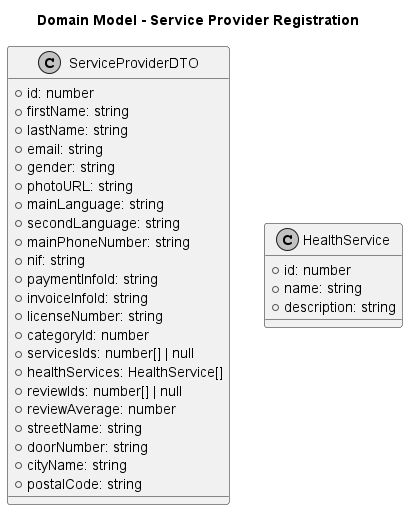

The diagram above was rendered by PlantUML. Its source (embedded in the PNG):
@startuml
skinparam monochrome true
skinparam packageStyle rectangle
skinparam shadowing false

title Domain Model - Service Provider Registration

class ServiceProviderDTO {
    + id: number
    + firstName: string
    + lastName: string
    + email: string
    + gender: string
    + photoURL: string
    + mainLanguage: string
    + secondLanguage: string
    + mainPhoneNumber: string
    + nif: string
    + paymentInfoId: string
    + invoiceInfoId: string
    + licenseNumber: string
    + categoryId: number
    + servicesIds: number[] | null
    + healthServices: HealthService[]
    + reviewIds: number[] | null
    + reviewAverage: number
    + streetName: string
    + doorNumber: string
    + cityName: string
    + postalCode: string
}

class HealthService {
    + id: number
    + name: string
    + description: string
}

@enduml